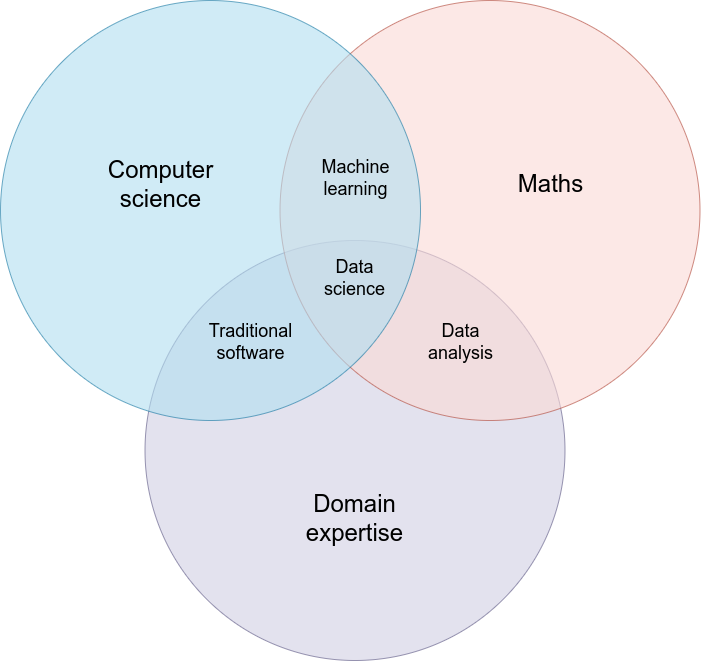

The diagram above was exported from draw.io. Its source (the exported page's mxGraphModel, read from the mxfile embedded in the PNG):
<mxGraphModel dx="912" dy="575" grid="1" gridSize="10" guides="1" tooltips="1" connect="1" arrows="1" fold="1" page="1" pageScale="1" pageWidth="1169" pageHeight="827" background="none" math="0" shadow="0">
  <root>
    <mxCell id="0" />
    <mxCell id="1" parent="0" />
    <mxCell id="21531" value="" style="ellipse;fillColor=#d0cee2;opacity=60;strokeColor=#56517e;html=1;fontSize=19;rotation=0;" parent="1" vertex="1">
      <mxGeometry x="394.5" y="320" width="420" height="420" as="geometry" />
    </mxCell>
    <mxCell id="21533" value="" style="ellipse;opacity=60;html=1;fontSize=19;fillColor=#fad9d5;strokeColor=#ae4132;rotation=0;" parent="1" vertex="1">
      <mxGeometry x="529.5" y="80" width="420" height="420" as="geometry" />
    </mxCell>
    <mxCell id="21532" value="" style="ellipse;fillColor=#b1ddf0;opacity=60;strokeColor=#10739e;html=1;fontSize=19;rotation=0;" parent="1" vertex="1">
      <mxGeometry x="250" y="80" width="420" height="420" as="geometry" />
    </mxCell>
    <mxCell id="21534" value="&lt;div style=&quot;font-size: 24px;&quot;&gt;Computer&lt;/div&gt;&lt;div style=&quot;font-size: 24px;&quot;&gt;science&lt;/div&gt;" style="text;fontSize=24;align=center;verticalAlign=middle;html=1;fontColor=#000000;" parent="1" vertex="1">
      <mxGeometry x="350" y="223.5" width="120" height="80" as="geometry" />
    </mxCell>
    <mxCell id="21535" value="Maths" style="text;fontSize=24;align=center;verticalAlign=middle;html=1;fontColor=#000000;" parent="1" vertex="1">
      <mxGeometry x="740" y="223.5" width="120" height="80" as="geometry" />
    </mxCell>
    <mxCell id="21536" value="&lt;div style=&quot;font-size: 24px;&quot;&gt;Domain&lt;/div&gt;&lt;div style=&quot;font-size: 24px;&quot;&gt;expertise&lt;/div&gt;" style="text;fontSize=24;align=center;verticalAlign=middle;html=1;fontColor=#000000;" parent="1" vertex="1">
      <mxGeometry x="544" y="560" width="120" height="76.5" as="geometry" />
    </mxCell>
    <mxCell id="21537" value="Machine &lt;br&gt;learning" style="text;align=center;html=1;fontColor=#000000;fontSize=18;" parent="1" vertex="1">
      <mxGeometry x="584.5" y="230" width="40" height="40" as="geometry" />
    </mxCell>
    <mxCell id="21538" value="Traditional &lt;br&gt;software" style="text;align=center;html=1;fontColor=#000000;fontSize=18;" parent="1" vertex="1">
      <mxGeometry x="480" y="394" width="40" height="40" as="geometry" />
    </mxCell>
    <mxCell id="21539" value="Data &lt;br&gt;analysis" style="text;align=center;html=1;fontColor=#000000;fontSize=18;" parent="1" vertex="1">
      <mxGeometry x="690" y="394" width="40" height="40" as="geometry" />
    </mxCell>
    <mxCell id="21540" value="Data &lt;br&gt;science" style="text;align=center;html=1;fontColor=#000000;fontSize=18;" parent="1" vertex="1">
      <mxGeometry x="584" y="330" width="40" height="40" as="geometry" />
    </mxCell>
  </root>
</mxGraphModel>